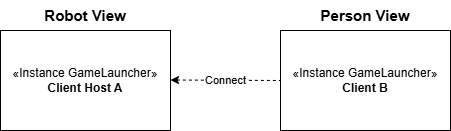

The diagram above was exported from draw.io. Its source (the exported page's mxGraphModel, read from the mxfile embedded in the PNG):
<mxGraphModel dx="1414" dy="743" grid="1" gridSize="10" guides="1" tooltips="1" connect="1" arrows="1" fold="1" page="1" pageScale="1" pageWidth="827" pageHeight="1169" math="0" shadow="0">
  <root>
    <mxCell id="0" />
    <mxCell id="1" parent="0" />
    <mxCell id="87UKbZBrMmiEuD1d4PH9-1" parent="1" style="html=1;whiteSpace=wrap;" value="«Instance GameLauncher»&lt;br&gt;&lt;b&gt;Client Host A&lt;/b&gt;" vertex="1">
      <mxGeometry height="100" width="170" x="189" y="310" as="geometry" />
    </mxCell>
    <mxCell id="87UKbZBrMmiEuD1d4PH9-3" edge="1" parent="1" style="endArrow=none;endSize=12;dashed=1;html=1;rounded=0;startArrow=classic;startFill=1;endFill=0;entryX=0;entryY=0.5;entryDx=0;entryDy=0;" target="87UKbZBrMmiEuD1d4PH9-4" value="Connect">
      <mxGeometry relative="1" width="160" as="geometry">
        <mxPoint x="359" y="359.5" as="sourcePoint" />
        <mxPoint x="469" y="360" as="targetPoint" />
      </mxGeometry>
    </mxCell>
    <mxCell id="87UKbZBrMmiEuD1d4PH9-4" parent="1" style="html=1;whiteSpace=wrap;" value="«Instance GameLauncher»&lt;br&gt;&lt;b&gt;Client B&lt;/b&gt;" vertex="1">
      <mxGeometry height="100" width="170" x="469" y="310" as="geometry" />
    </mxCell>
    <mxCell id="87UKbZBrMmiEuD1d4PH9-5" parent="1" style="text;html=1;whiteSpace=wrap;strokeColor=none;fillColor=none;align=center;verticalAlign=middle;rounded=0;fontSize=15;fontStyle=1" value="Robot View" vertex="1">
      <mxGeometry height="30" width="86.25" x="230.88" y="280" as="geometry" />
    </mxCell>
    <mxCell id="87UKbZBrMmiEuD1d4PH9-6" parent="1" style="text;html=1;whiteSpace=wrap;strokeColor=none;fillColor=none;align=center;verticalAlign=middle;rounded=0;fontSize=15;fontStyle=1" value="Person View" vertex="1">
      <mxGeometry height="30" width="100" x="504" y="280" as="geometry" />
    </mxCell>
  </root>
</mxGraphModel>